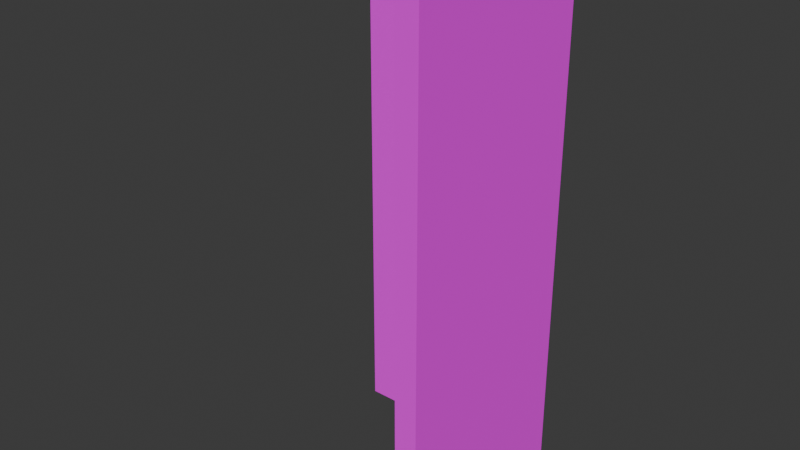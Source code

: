 # Source: wall_basic_IZQ.blend  (saved by Blender 5.2.45; exported with 4.5.12 LTS)
import bpy
from mathutils import Matrix  # noqa: F401  (used for matrix-valued properties, if any)

bpy.ops.wm.read_factory_settings(use_empty=True)
scene = bpy.context.scene
scene.name = 'Scene'

# ---- collections
col_collection = bpy.data.collections.new('Collection'); scene.collection.children.link(col_collection)

# ---- images (referenced by path relative to the original .blend; pixels are not part of the script)
import os
ASSET_DIR = os.environ.get("B2B_ASSET_DIR", "")  # directory of the original .blend (textures are referenced by path, not embedded)
HERE = os.path.dirname(os.path.abspath(__file__))  # packed textures are extracted next to this script under _unpacked/

def load_image(name, relpath, width, height, colorspace="sRGB"):
    """Load a texture the original file referenced (path relative to the .blend, or extracted next to this script)."""
    p = next((c for c in (os.path.join(HERE, relpath), os.path.join(ASSET_DIR, relpath)) if relpath and os.path.exists(c)), "")
    if p:
        img = bpy.data.images.load(p, check_existing=True)
        img.name = name
    else:  # same state as the original file: an image datablock whose file is absent (Cycles renders it pink)
        img = bpy.data.images.new(name, width, height)
        img.source = "FILE"
        img.filepath = "//" + (relpath or name)
    img.colorspace_settings.name = colorspace
    return img
img_bricks_01_png = load_image('bricks_01.png', 'bricks_01.png', 1024, 1024, 'sRGB')
img_bricks_02_png = load_image('bricks_02.png', 'bricks_02.png', 1024, 1024, 'sRGB')

# ---- materials (node trees are filled in below, after node groups)
mat_material = bpy.data.materials.new('Material')
mat_material.alpha_threshold = 0.0
mat_material.use_backface_culling_lightprobe_volume = False
mat_material.roughness = 0.5
mat_material.line_color = (0.0, 0.0, 0.0, 1.0)
mat_bricks_01_png = bpy.data.materials.new('bricks_01.png')
mat_bricks_01_png.use_backface_culling = True
mat_bricks_02_png = bpy.data.materials.new('bricks_02.png')
mat_bricks_02_png.use_backface_culling = True

# ---- material node trees
mat_material.use_nodes = True; mat_material.node_tree.nodes.clear()
_N = mat_material.node_tree.nodes; _L = mat_material.node_tree.links
n0 = _N.new('ShaderNodeOutputMaterial'); n0.name = 'Material Output'; n0.location = (200, 100)
n1 = _N.new('ShaderNodeBsdfPrincipled'); n1.name = 'Principled BSDF'; n1.location = (-200, 100)
n1.inputs[10].default_value = 0.005
_L.new(n1.outputs[0], n0.inputs[0])
n0.is_active_output = True
mat_bricks_01_png.use_nodes = True; mat_bricks_01_png.node_tree.nodes.clear()
_N = mat_bricks_01_png.node_tree.nodes; _L = mat_bricks_01_png.node_tree.links
n0 = _N.new('ShaderNodeOutputMaterial'); n0.name = 'Material Output'; n0.location = (0, 0)
n1 = _N.new('ShaderNodeBsdfPrincipled'); n1.name = 'Principled BSDF'; n1.location = (-200, 0)
n1.inputs[2].default_value = 1.0
n1.inputs[10].default_value = 0.005
n2 = _N.new('ShaderNodeTexImage'); n2.name = 'Image Texture'; n2.location = (-400, 0)
n2.image = img_bricks_01_png
_L.new(n1.outputs[0], n0.inputs[0])
_L.new(n2.outputs[0], n1.inputs[0])
n0.is_active_output = True
mat_bricks_02_png.use_nodes = True; mat_bricks_02_png.node_tree.nodes.clear()
_N = mat_bricks_02_png.node_tree.nodes; _L = mat_bricks_02_png.node_tree.links
n0 = _N.new('ShaderNodeOutputMaterial'); n0.name = 'Material Output'; n0.location = (0, 0)
n1 = _N.new('ShaderNodeBsdfPrincipled'); n1.name = 'Principled BSDF'; n1.location = (-200, 0)
n1.inputs[10].default_value = 0.005
n2 = _N.new('ShaderNodeTexImage'); n2.name = 'Image Texture'; n2.location = (-400, 0)
n2.image = img_bricks_02_png
_L.new(n1.outputs[0], n0.inputs[0])
_L.new(n2.outputs[0], n1.inputs[0])
n0.is_active_output = True

# ---- world
world_world = bpy.data.worlds.new('World'); scene.world = world_world
world_world.use_nodes = True; world_world.node_tree.nodes.clear()
_N = world_world.node_tree.nodes; _L = world_world.node_tree.links
n0 = _N.new('ShaderNodeOutputWorld'); n0.name = 'World Output'; n0.location = (200, 100)
n1 = _N.new('ShaderNodeBackground'); n1.name = 'Background'; n1.location = (-200, 100)
n1.inputs[0].default_value = (0.05088, 0.05088, 0.05088, 1.0)
_L.new(n1.outputs[0], n0.inputs[0])
n0.is_active_output = True
world_world.color = (0.05088, 0.05088, 0.05088)
world_world.sun_shadow_jitter_overblur = 0.0

# ---- meshes
me_cube = bpy.data.meshes.new('Cube')
me_cube.from_pydata([(0.125, 0.5, 3.0), (0.125, 0.5, 0.0), (0.125, -0.5, 3.0), (0.125, -0.5, 0.0), (1.49e-08, 0.5, 3.0), (1.49e-08, 0.5, 0.0), (1.49e-08, -0.5, 3.0), (1.49e-08, -0.5, 0.0), (0.0625, 0.5, 0.0), (0.0625, -0.5, 3.0), (0.0625, -0.5, 0.0), (0.0625, 0.5, 3.0), (0.0625, 0.625, 0.0), (1.49e-08, 0.625, 0.0), (0.125, 0.625, 3.0), (0.125, 0.625, 0.0), (1.49e-08, 0.625, 3.0), (0.0625, 0.625, 3.0), (-1.0, 0.5, 3.0), (-1.0, 0.5, 0.0), (-1.0, 0.625, 3.0), (-1.0, 0.625, 0.0)], [], [(11, 4, 6, 9), (10, 9, 6, 7), (7, 6, 4, 5), (8, 1, 3, 10), (1, 0, 2, 3), (4, 11, 17, 16), (11, 0, 14, 17), (5, 8, 10, 7), (3, 2, 9, 10), (0, 11, 9, 2), (12, 17, 14, 15), (13, 16, 17, 12), (0, 1, 15, 14), (13, 5, 19, 21), (1, 8, 12, 15), (8, 5, 13, 12), (19, 18, 20, 21), (4, 16, 20, 18), (16, 13, 21, 20), (5, 4, 18, 19)])
me_cube.polygons.foreach_set('material_index', [1, 1, 1, 1, 1, 1, 1, 1, 1, 1, 1, 1, 1, 1, 1, 1, 1, 1, 1, 1])
_uv = me_cube.uv_layers.new(name='UVMap')
_uv.uv.foreach_set('vector', [0.5, 0.6944, 0.5, 0.7518, -0.5, 0.7518, -0.5, 0.6944, 0.0625, 0.08274, 0.0625, 2.835, 1.192e-07, 2.835, 1.192e-07, 0.08274, 0.5, 0.08274, 0.5, 2.835, -0.5, 2.835, -0.5, 0.08274, 0.5, 0.2228, 0.5, 0.2801, -0.5, 0.2801, -0.5, 0.2228, 0.5, 0.08274, 0.5, 2.835, -0.5, 2.835, -0.5, 0.08274, 0.5, 0.7518, 0.5, 0.6944, 0.625, 0.6944, 0.625, 0.7518, 0.5, 0.6944, 0.5, 0.6371, 0.625, 0.6371, 0.625, 0.6944, 0.5, 0.1655, 0.5, 0.2228, -0.5, 0.2228, -0.5, 0.1655, 0.125, 0.08274, 0.125, 2.835, 0.0625, 2.835, 0.0625, 0.08274, 0.5, 0.6371, 0.5, 0.6944, -0.5, 0.6944, -0.5, 0.6371, 0.5625, 0.08274, 0.5625, 2.835, 0.5, 2.835, 0.5, 0.08274, 0.625, 0.08274, 0.625, 2.835, 0.5625, 2.835, 0.5625, 0.08274, 0.5, 0.8345, 0.5, -1.917, 0.625, -1.917, 0.625, 0.8345, 0.625, 0.1655, 0.5, 0.1655, 0.5, -0.7518, 0.625, -0.7518, 0.5, 0.2801, 0.5, 0.2228, 0.625, 0.2228, 0.625, 0.2801, 0.5, 0.2228, 0.5, 0.1655, 0.625, 0.1655, 0.625, 0.2228, 0.5, 0.08274, 0.5, 2.835, 0.375, 2.835, 0.375, 0.08274, 0.5, 0.7518, 0.625, 0.7518, 0.625, 1.669, 0.5, 1.669, 0.625, 0.8345, 0.625, -1.917, 1.625, -1.917, 1.625, 0.8345, 0.375, 0.08274, 0.375, 2.835, -0.625, 2.835, -0.625, 0.08274])
_ca = me_cube.color_attributes.new('Color', 'BYTE_COLOR', 'CORNER')
_ca.data.foreach_set('color', [1.0, 1.0, 1.0, 1.0, 1.0, 1.0, 1.0, 1.0, 1.0, 1.0, 1.0, 1.0, 1.0, 1.0, 1.0, 1.0, 1.0, 1.0, 1.0, 1.0, 1.0, 1.0, 1.0, 1.0, 1.0, 1.0, 1.0, 1.0, 1.0, 1.0, 1.0, 1.0, 1.0, 1.0, 1.0, 1.0, 1.0, 1.0, 1.0, 1.0, 1.0, 1.0, 1.0, 1.0, 1.0, 1.0, 1.0, 1.0, 1.0, 1.0, 1.0, 1.0, 1.0, 1.0, 1.0, 1.0, 1.0, 1.0, 1.0, 1.0, 1.0, 1.0, 1.0, 1.0, 1.0, 1.0, 1.0, 1.0, 1.0, 1.0, 1.0, 1.0, 1.0, 1.0, 1.0, 1.0, 1.0, 1.0, 1.0, 1.0, 1.0, 1.0, 1.0, 1.0, 1.0, 1.0, 1.0, 1.0, 1.0, 1.0, 1.0, 1.0, 1.0, 1.0, 1.0, 1.0, 1.0, 1.0, 1.0, 1.0, 1.0, 1.0, 1.0, 1.0, 1.0, 1.0, 1.0, 1.0, 1.0, 1.0, 1.0, 1.0, 1.0, 1.0, 1.0, 1.0, 1.0, 1.0, 1.0, 1.0, 1.0, 1.0, 1.0, 1.0, 1.0, 1.0, 1.0, 1.0, 1.0, 1.0, 1.0, 1.0, 1.0, 1.0, 1.0, 1.0, 1.0, 1.0, 1.0, 1.0, 1.0, 1.0, 1.0, 1.0, 1.0, 1.0, 1.0, 1.0, 1.0, 1.0, 1.0, 1.0, 1.0, 1.0, 1.0, 1.0, 1.0, 1.0, 1.0, 1.0, 1.0, 1.0, 1.0, 1.0, 1.0, 1.0, 1.0, 1.0, 1.0, 1.0, 1.0, 1.0, 1.0, 1.0, 1.0, 1.0, 1.0, 1.0, 1.0, 1.0, 1.0, 1.0, 1.0, 1.0, 1.0, 1.0, 1.0, 1.0, 1.0, 1.0, 1.0, 1.0, 1.0, 1.0, 1.0, 1.0, 1.0, 1.0, 1.0, 1.0, 1.0, 1.0, 1.0, 1.0, 1.0, 1.0, 1.0, 1.0, 1.0, 1.0, 1.0, 1.0, 1.0, 1.0, 1.0, 1.0, 1.0, 1.0, 1.0, 1.0, 1.0, 1.0, 1.0, 1.0, 1.0, 1.0, 1.0, 1.0, 1.0, 1.0, 1.0, 1.0, 1.0, 1.0, 1.0, 1.0, 1.0, 1.0, 1.0, 1.0, 1.0, 1.0, 1.0, 1.0, 1.0, 1.0, 1.0, 1.0, 1.0, 1.0, 1.0, 1.0, 1.0, 1.0, 1.0, 1.0, 1.0, 1.0, 1.0, 1.0, 1.0, 1.0, 1.0, 1.0, 1.0, 1.0, 1.0, 1.0, 1.0, 1.0, 1.0, 1.0, 1.0, 1.0, 1.0, 1.0, 1.0, 1.0, 1.0, 1.0, 1.0, 1.0, 1.0, 1.0, 1.0, 1.0, 1.0, 1.0, 1.0, 1.0, 1.0, 1.0, 1.0, 1.0, 1.0, 1.0, 1.0, 1.0, 1.0, 1.0, 1.0, 1.0, 1.0, 1.0, 1.0, 1.0, 1.0, 1.0, 1.0, 1.0, 1.0, 1.0, 1.0, 1.0, 1.0, 1.0, 1.0, 1.0, 1.0, 1.0])
me_cube.materials.append(mat_material)
me_cube.materials.append(mat_bricks_01_png)
me_cube.materials.append(mat_bricks_02_png)
me_cube.use_mirror_vertex_groups = False
me_cube.update()

# ---- objects
ob_wall = bpy.data.objects.new('WALL', me_cube)

# ---- transforms, parenting, visibility, modifiers, constraints
ob_wall.location = (0.375, -0.5, 0.0)
ob_wall.lock_rotations_4d = False
ob_wall.empty_display_type = 'ARROWS'
ob_wall.lineart.crease_threshold = 0.0

# ---- collection membership
col_collection.objects.link(ob_wall)

# ---- scene / render settings (as saved in the file)
scene.frame_start = 1; scene.frame_end = 250; scene.frame_set(1)
scene.render.engine = 'BLENDER_EEVEE_NEXT'
scene.render.bake_bias = 0.0
scene.render.bake_samples = 0
scene.render.compositor_device = 'GPU'
scene.eevee.use_volume_custom_range = False
scene.eevee.fast_gi_thickness_near = 0.1
scene.eevee.fast_gi_thickness_far = 0.0
scene.eevee.ray_tracing_options.screen_trace_thickness = 0.1
bpy.context.view_layer.update()

# ---- added for rendering (the .blend has no active camera and no usable light): camera, sun
cam_auto = bpy.data.cameras.new('AutoCamera')
cam_auto.lens = 50.0
cam_auto.sensor_width = 36.0
cam_auto.clip_end = 1000.0
ob_auto_camera = bpy.data.objects.new('AutoCamera', cam_auto)
scene.collection.objects.link(ob_auto_camera)
ob_auto_camera.location = (3.07935, -4.20772, 4.01348)
ob_auto_camera.rotation_euler = (1.09748, -7.21219e-08, 0.694738)
scene.camera = ob_auto_camera
light_auto_sun = bpy.data.lights.new('AutoSun', 'SUN')
light_auto_sun.energy = 3.0
light_auto_sun.angle = 0.0523599
ob_auto_sun = bpy.data.objects.new('AutoSun', light_auto_sun)
scene.collection.objects.link(ob_auto_sun)
ob_auto_sun.rotation_euler = (0.872665, 0.174533, 0.523599)
bpy.context.view_layer.update()
